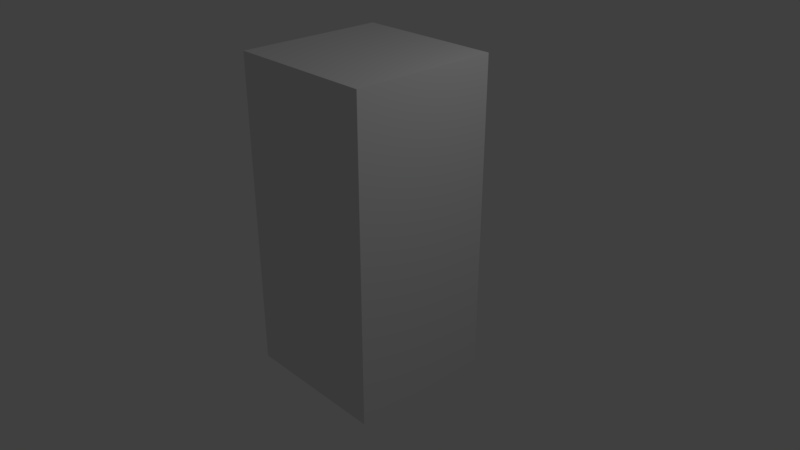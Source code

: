 # Source: animationtest2.blend  (saved by Blender 2.78.0; exported with 4.5.12 LTS)
import bpy
from mathutils import Matrix  # noqa: F401  (used for matrix-valued properties, if any)

bpy.ops.wm.read_factory_settings(use_empty=True)
scene = bpy.context.scene
scene.name = 'Scene'

# ---- collections
col_collection_1 = bpy.data.collections.new('Collection 1'); scene.collection.children.link(col_collection_1)

# ---- materials (node trees are filled in below, after node groups)
mat_material = bpy.data.materials.new('Material')
mat_material.alpha_threshold = 0.0
mat_material.use_transparent_shadow = False
mat_material.roughness = 0.5
mat_material.line_color = (0.0, 0.0, 0.0, 1.0)

# ---- material node trees

# ---- world
world_world = bpy.data.worlds.new('World'); scene.world = world_world
world_world.color = (0.05088, 0.05088, 0.05088)
world_world.use_sun_shadow = False
world_world.sun_shadow_jitter_overblur = 0.0
world_world.cycles.sampling_method = 'MANUAL'

# ---- cameras
cam_camera = bpy.data.cameras.new('Camera')
cam_camera.clip_end = 100.0
cam_camera.lens = 35.0
cam_camera.sensor_width = 32.0
cam_camera.sensor_height = 18.0
cam_camera.ortho_scale = 7.314
cam_camera.dof.focus_distance = 0.0
cam_camera.dof.aperture_fstop = 128.0

# ---- lights
light_lamp = bpy.data.lights.new('Lamp', 'POINT')
light_lamp.transmission_factor = 0.0
light_lamp.cutoff_distance = 30.0
light_lamp.energy = 100.0
light_lamp.shadow_buffer_clip_start = 1.001
light_lamp.shadow_soft_size = 0.1
light_lamp.shadow_maximum_resolution = 0.006
light_lamp.use_absolute_resolution = True

# ---- meshes
me_cube = bpy.data.meshes.new('Cube')
me_cube.from_pydata([(1.0, 1.0, -1.0), (1.0, -1.0, -1.0), (-1.0, -1.0, -1.0), (-1.0, 1.0, -1.0), (1.0, 1.0, 0.7099), (1.0, -1.0, 0.7099), (-1.0, -1.0, 0.7099), (-1.0, 1.0, 0.7099), (1.0, 1.0, 1.189), (1.0, -1.0, 1.189), (-1.0, 1.0, 1.189), (-1.0, -1.0, 1.189), (1.0, 1.0, 1.621), (1.0, -1.0, 1.621), (-1.0, 1.0, 1.621), (-1.0, -1.0, 1.621), (1.0, 1.0, 3.25), (1.0, -1.0, 3.25), (-1.0, 1.0, 3.25), (-1.0, -1.0, 3.25)], [], [(0, 1, 2, 3), (6, 5, 9, 11), (0, 4, 5, 1), (1, 5, 6, 2), (2, 6, 7, 3), (4, 0, 3, 7), (11, 9, 13, 15), (5, 4, 8, 9), (7, 6, 11, 10), (4, 7, 10, 8), (14, 15, 19, 18), (9, 8, 12, 13), (10, 11, 15, 14), (8, 10, 14, 12), (16, 18, 19, 17), (12, 14, 18, 16), (15, 13, 17, 19), (13, 12, 16, 17)])
_uv = me_cube.uv_layers.new(name='UVMap')
_uv.uv.foreach_set('vector', [0.2597, 0.5185, 0.5185, 0.5185, 0.5185, 0.2597, 0.2597, 0.2597, 0.7403, 0.9669, 0.4815, 0.9669, 0.4815, 0.9049, 0.7403, 0.9049, 0.5613, 0.2591, 0.3401, 0.2591, 0.3401, 0.000299, 0.5613, 0.0002991, 0.7403, 0.5185, 0.5191, 0.5185, 0.5191, 0.2597, 0.7403, 0.2597, 0.2215, 0.5191, 0.000299, 0.5191, 0.000299, 0.7779, 0.2215, 0.7779, 0.1182, 0.2591, 0.3395, 0.2591, 0.3395, 0.000299, 0.1182, 0.000299, 0.7403, 0.9049, 0.4815, 0.9049, 0.4815, 0.8489, 0.7403, 0.8489, 0.7403, 0.8484, 0.4815, 0.8484, 0.4815, 0.7863, 0.7403, 0.7863, 0.7409, 0.3776, 0.9997, 0.3776, 0.9997, 0.3156, 0.7409, 0.3156, 0.1182, 0.2591, 0.1182, 0.000299, 0.05624, 0.000299, 0.05624, 0.2591, 0.2221, 0.9411, 0.4809, 0.9411, 0.4809, 0.7304, 0.2221, 0.7304, 0.7403, 0.7863, 0.4815, 0.7863, 0.4815, 0.7304, 0.7403, 0.7304, 0.7409, 0.3156, 0.9997, 0.3156, 0.9997, 0.2597, 0.7409, 0.2597, 0.05624, 0.2591, 0.05624, 0.000299, 0.000299, 0.000299, 0.000299, 0.2591, 0.000299, 0.5185, 0.0002991, 0.2597, 0.2591, 0.2597, 0.2591, 0.5185, 0.2221, 0.7298, 0.4809, 0.7298, 0.4809, 0.5191, 0.2221, 0.5191, 0.8207, 0.211, 0.5619, 0.211, 0.5619, 0.000299, 0.8207, 0.000299, 0.7403, 0.7298, 0.4815, 0.7298, 0.4815, 0.5191, 0.7403, 0.5191])
me_cube.materials.append(mat_material)
me_cube.use_remesh_preserve_volume = False
me_cube.use_remesh_preserve_attributes = False
me_cube.use_mirror_vertex_groups = False
me_cube.update()
arm_armature = bpy.data.armatures.new('Armature')  # bones are not reproduced

# ---- objects
ob_armature = bpy.data.objects.new('Armature', arm_armature)
ob_cube = bpy.data.objects.new('Cube', me_cube)
ob_lamp = bpy.data.objects.new('Lamp', light_lamp)
ob_camera = bpy.data.objects.new('Camera', cam_camera)

# ---- transforms, parenting, visibility, modifiers, constraints
ob_armature.location = (-0.01453, -0.02054, -1.563)
ob_armature.lineart.crease_threshold = 0.0
ob_cube.parent = ob_armature
ob_cube.matrix_parent_inverse = Matrix(((1.0, 0.0, 0.0, 0.01453), (0.0, 1.0, 0.0, 0.02054), (0.0, 0.0, 1.0, 1.563), (0.0, 0.0, 0.0, 1.0)))
ob_cube.location = (0.0, 0.0, -0.607)
ob_cube.lock_rotations_4d = False
ob_cube.empty_display_type = 'ARROWS'
ob_cube.lineart.crease_threshold = 0.0
_vg = ob_cube.vertex_groups.new(name='Bone')
for _i, _w in zip([0, 1, 2, 3, 4, 5, 6, 7, 8, 9, 10, 11, 12, 13, 14, 15, 16, 17, 18, 19], [0.9341, 0.9412, 0.9379, 0.9407, 0.7037, 0.7088, 0.7102, 0.7061, 0.3525, 0.3506, 0.3505, 0.3482, 0.1702, 0.1665, 0.1672, 0.1637, 0.0269, 0.02002, 0.02033, 0.02156]): _vg.add([_i], _w, 'REPLACE')
_vg = ob_cube.vertex_groups.new(name='Bone.001')
for _i, _w in zip([0, 1, 2, 3, 4, 5, 6, 7, 8, 9, 10, 11, 12, 13, 14, 15, 16, 17, 18, 19], [0.06586, 0.05884, 0.06212, 0.0593, 0.2963, 0.2912, 0.2898, 0.2939, 0.6475, 0.6494, 0.6495, 0.6518, 0.8298, 0.8335, 0.8328, 0.8363, 0.9615, 0.965, 0.9648, 0.9642]): _vg.add([_i], _w, 'REPLACE')
_m = ob_cube.modifiers.new('Armature', 'ARMATURE')
_m.object = ob_armature
ob_lamp.location = (4.076, 1.005, 5.904)
ob_lamp.rotation_euler = (0.6503, 0.05522, 1.866)
ob_lamp.lock_rotations_4d = False
ob_lamp.empty_display_type = 'ARROWS'
ob_lamp.color = (0.0, 0.0, 0.0, 0.0)
ob_lamp.lineart.crease_threshold = 0.0
ob_camera.location = (7.481, -6.508, 5.344)
ob_camera.rotation_euler = (1.109, 0.0, 0.8149)
ob_camera.lock_rotations_4d = False
ob_camera.empty_display_type = 'ARROWS'
ob_camera.color = (0.0, 0.0, 0.0, 0.0)
ob_camera.display_type = 'WIRE'
ob_camera.lineart.crease_threshold = 0.0

# ---- collection membership
col_collection_1.objects.link(ob_armature)
col_collection_1.objects.link(ob_cube)
col_collection_1.objects.link(ob_lamp)
col_collection_1.objects.link(ob_camera)

# ---- scene / render settings (as saved in the file)
scene.camera = ob_camera
scene.frame_start = 1; scene.frame_end = 250; scene.frame_set(1)
scene.render.engine = 'BLENDER_EEVEE_NEXT'
scene.render.resolution_percentage = 50
scene.render.dither_intensity = 0.0
scene.cycles.use_denoising = False
scene.cycles.samples = 128
scene.cycles.sampling_pattern = 'TABULATED_SOBOL'
scene.cycles.light_sampling_threshold = 0.0
scene.cycles.use_adaptive_sampling = False
scene.cycles.use_light_tree = False
scene.cycles.blur_glossy = 0.0
scene.cycles.sample_clamp_indirect = 0.0
scene.view_settings.view_transform = 'Standard'
bpy.context.view_layer.update()
